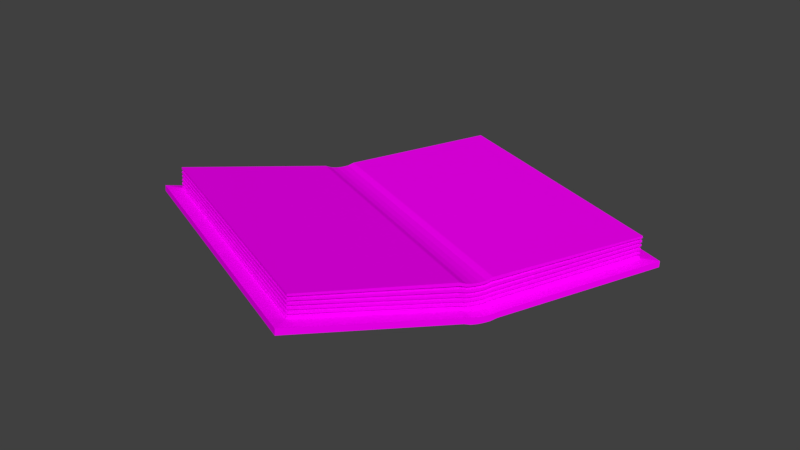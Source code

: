 # Source: openBook1.blend  (saved by Blender 2.77.0; exported with 4.5.12 LTS)
import bpy
from mathutils import Matrix  # noqa: F401  (used for matrix-valued properties, if any)

bpy.ops.wm.read_factory_settings(use_empty=True)
scene = bpy.context.scene
scene.name = 'Scene'

# ---- collections
col_collection_1 = bpy.data.collections.new('Collection 1'); scene.collection.children.link(col_collection_1)

# ---- images (referenced by path relative to the original .blend; pixels are not part of the script)
import os
ASSET_DIR = os.environ.get("B2B_ASSET_DIR", "")  # directory of the original .blend (textures are referenced by path, not embedded)
HERE = os.path.dirname(os.path.abspath(__file__))  # packed textures are extracted next to this script under _unpacked/

def load_image(name, relpath, width, height, colorspace="sRGB"):
    """Load a texture the original file referenced (path relative to the .blend, or extracted next to this script)."""
    p = next((c for c in (os.path.join(HERE, relpath), os.path.join(ASSET_DIR, relpath)) if relpath and os.path.exists(c)), "")
    if p:
        img = bpy.data.images.load(p, check_existing=True)
        img.name = name
    else:  # same state as the original file: an image datablock whose file is absent (Cycles renders it pink)
        img = bpy.data.images.new(name, width, height)
        img.source = "FILE"
        img.filepath = "//" + (relpath or name)
    img.colorspace_settings.name = colorspace
    return img
img_colorpalette_jpg_001 = load_image('colorPalette.jpg.001', 'colorPalette.jpg', 1024, 1024, 'sRGB')
img_handwriting_png = load_image('handWriting.png', 'handWriting.png', 1024, 1024, 'sRGB')

# ---- materials (node trees are filled in below, after node groups)
mat_material = bpy.data.materials.new('Material')
mat_material.alpha_threshold = 0.0
mat_material.roughness = 0.5
mat_material.line_color = (0.0, 0.0, 0.0, 1.0)
mat_material_002 = bpy.data.materials.new('Material.002')
mat_material_002.alpha_threshold = 0.0
mat_material_002.roughness = 0.5
mat_material_002.line_color = (0.0, 0.0, 0.0, 1.0)

# ---- material node trees
mat_material.use_nodes = True; mat_material.node_tree.nodes.clear()
_N = mat_material.node_tree.nodes; _L = mat_material.node_tree.links
n0 = _N.new('ShaderNodeOutputMaterial'); n0.name = 'Material Output'; n0.location = (300, 300)
n1 = _N.new('ShaderNodeBsdfDiffuse'); n1.name = 'Diffuse BSDF'; n1.location = (10, 300)
n2 = _N.new('ShaderNodeTexCoord'); n2.name = 'Texture Coordinate'; n2.location = (-183, 230)
n3 = _N.new('ShaderNodeTexImage'); n3.name = 'Image Texture'; n3.location = (228, 132)
n3.width = 140
n3.image = img_colorpalette_jpg_001
_L.new(n1.outputs[0], n0.inputs[0])
_L.new(n2.outputs[2], n3.inputs[0])
_L.new(n3.outputs[0], n1.inputs[0])
n0.is_active_output = True
mat_material_002.use_nodes = True; mat_material_002.node_tree.nodes.clear()
_N = mat_material_002.node_tree.nodes; _L = mat_material_002.node_tree.links
n0 = _N.new('ShaderNodeOutputMaterial'); n0.name = 'Material Output'; n0.location = (300, 300)
n1 = _N.new('ShaderNodeBsdfDiffuse'); n1.name = 'Diffuse BSDF'; n1.location = (10, 300)
n2 = _N.new('ShaderNodeTexCoord'); n2.name = 'Texture Coordinate'; n2.location = (-183, 230)
n3 = _N.new('ShaderNodeTexImage'); n3.name = 'Image Texture'; n3.location = (228, 132)
n3.width = 140
n3.image = img_handwriting_png
_L.new(n1.outputs[0], n0.inputs[0])
_L.new(n2.outputs[2], n3.inputs[0])
_L.new(n3.outputs[0], n1.inputs[0])
n0.is_active_output = True

# ---- world
world_world = bpy.data.worlds.new('World'); scene.world = world_world
world_world.color = (0.05088, 0.05088, 0.05088)
world_world.use_sun_shadow = False
world_world.sun_shadow_jitter_overblur = 0.0
world_world.cycles.sampling_method = 'MANUAL'

# ---- meshes
me_cube_007 = bpy.data.meshes.new('Cube.007')
me_cube_007.from_pydata([(-1.0, -1.0, -6.512), (-0.9249, -0.9249, -4.914), (-1.0, 1.0, -6.512), (-0.9249, 0.9249, -4.914), (1.0, -1.0, -6.512), (0.9249, -0.9249, -4.914), (1.0, 1.0, -6.512), (0.9249, 0.9249, -4.914), (-1.0, -1.0, -4.914), (-1.0, 1.0, -4.914), (1.0, 1.0, -4.914), (1.0, -1.0, -4.914), (-0.9249, -0.9249, 0.8326), (-0.9249, 0.9249, 0.8326), (0.9249, 0.9249, 0.8326), (0.9249, -0.9249, 0.8326), (-0.9249, -0.9249, -4.398), (-0.9249, -0.9249, -3.882), (-0.9249, -0.9249, -3.365), (-0.9249, -0.9249, -2.849), (-0.9249, -0.9249, -2.333), (-0.9249, -0.9249, -1.816), (-0.9249, -0.9249, -1.3), (-0.9249, -0.9249, -0.7838), (-0.9249, -0.9249, -0.2675), (-0.9249, -0.9249, 0.2489), (-0.9249, 0.9249, 0.2489), (-0.9249, 0.9249, -0.2675), (-0.9249, 0.9249, -0.7838), (-0.9249, 0.9249, -1.3), (-0.9249, 0.9249, -1.816), (-0.9249, 0.9249, -2.333), (-0.9249, 0.9249, -2.849), (-0.9249, 0.9249, -3.365), (-0.9249, 0.9249, -3.882), (-0.9249, 0.9249, -4.398), (0.9249, -0.9249, -4.398), (0.9249, -0.9249, -3.882), (0.9249, -0.9249, -3.365), (0.9249, -0.9249, -2.849), (0.9249, -0.9249, -2.333), (0.9249, -0.9249, -1.816), (0.9249, -0.9249, -1.3), (0.9249, -0.9249, -0.7838), (0.9249, -0.9249, -0.2675), (0.9249, -0.9249, 0.2489), (0.9249, 0.9249, 0.2489), (0.9249, 0.9249, -0.2675), (0.9249, 0.9249, -0.7838), (0.9249, 0.9249, -1.3), (0.9249, 0.9249, -1.816), (0.9249, 0.9249, -2.333), (0.9249, 0.9249, -2.849), (0.9249, 0.9249, -3.365), (0.9249, 0.9249, -3.882), (0.9249, 0.9249, -4.398), (-0.8924, -0.8924, -4.316), (-0.8924, -0.8924, -3.818), (-0.8924, -0.8924, -3.32), (-0.8924, -0.8924, -2.822), (-0.8924, -0.8924, -2.324), (-0.8924, -0.8924, -1.826), (-0.8924, -0.8924, -1.327), (-0.8924, -0.8924, -0.8291), (-0.8924, -0.8924, -0.331), (-0.8924, -0.8924, 0.1672), (-0.8924, 0.8924, 0.1672), (-0.8924, 0.8924, -0.331), (-0.8924, 0.8924, -0.8291), (-0.8924, 0.8924, -1.327), (-0.8924, 0.8924, -1.826), (-0.8924, 0.8924, -2.324), (-0.8924, 0.8924, -2.822), (-0.8924, 0.8924, -3.32), (-0.8924, 0.8924, -3.818), (-0.8924, 0.8924, -4.316), (0.8924, -0.8924, -4.316), (0.8924, -0.8924, -3.818), (0.8924, -0.8924, -3.32), (0.8924, -0.8924, -2.822), (0.8924, -0.8924, -2.324), (0.8924, -0.8924, -1.826), (0.8924, -0.8924, -1.327), (0.8924, -0.8924, -0.8291), (0.8924, -0.8924, -0.331), (0.8924, -0.8924, 0.1672), (0.8924, 0.8924, 0.1672), (0.8924, 0.8924, -0.331), (0.8924, 0.8924, -0.8291), (0.8924, 0.8924, -1.327), (0.8924, 0.8924, -1.826), (0.8924, 0.8924, -2.324), (0.8924, 0.8924, -2.822), (0.8924, 0.8924, -3.32), (0.8924, 0.8924, -3.818), (0.8924, 0.8924, -4.316), (-0.08645, 1.0, -10.62), (0.08645, 1.0, -10.62), (0.08645, 1.0, -12.11), (-0.08645, 1.0, -12.11), (0.08645, -1.0, -10.62), (-0.08645, -1.0, -10.62), (-0.08645, -1.0, -12.11), (0.08645, -1.0, -12.11), (-0.08645, 0.9249, -10.16), (0.08645, 0.9249, -10.16), (0.08645, -0.9249, -10.16), (-0.08645, -0.9249, -10.16), (-0.08645, 0.9249, -3.332), (0.08645, 0.9249, -3.332), (0.08645, -0.9249, -3.332), (-0.08645, -0.9249, -3.332), (-0.08645, 0.9249, -9.675), (0.08645, 0.9249, -9.675), (-0.08645, 0.9249, -9.173), (0.08645, 0.9249, -9.173), (-0.08645, 0.9249, -8.659), (0.08645, 0.9249, -8.659), (-0.08645, 0.9249, -8.131), (0.08645, 0.9249, -8.131), (-0.08645, 0.9249, -7.584), (0.08645, 0.9249, -7.584), (-0.08645, 0.9249, -7.011), (0.08645, 0.9249, -7.011), (-0.08645, 0.9249, -6.401), (0.08645, 0.9249, -6.401), (-0.08645, 0.9249, -5.745), (0.08645, 0.9249, -5.745), (-0.08645, 0.9249, -5.029), (0.08645, 0.9249, -5.029), (-0.08645, 0.9249, -4.244), (0.08645, 0.9249, -4.244), (0.08645, -0.9249, -9.675), (-0.08645, -0.9249, -9.675), (0.08645, -0.9249, -9.173), (-0.08645, -0.9249, -9.173), (0.08645, -0.9249, -8.659), (-0.08645, -0.9249, -8.659), (0.08645, -0.9249, -8.131), (-0.08645, -0.9249, -8.131), (0.08645, -0.9249, -7.584), (-0.08645, -0.9249, -7.584), (0.08645, -0.9249, -7.011), (-0.08645, -0.9249, -7.011), (0.08645, -0.9249, -6.401), (-0.08645, -0.9249, -6.401), (0.08645, -0.9249, -5.745), (-0.08645, -0.9249, -5.745), (0.08645, -0.9249, -5.029), (-0.08645, -0.9249, -5.029), (0.08645, -0.9249, -4.244), (-0.08645, -0.9249, -4.244), (-0.08645, 0.8924, -9.114), (0.08645, 0.8924, -9.114), (-0.08645, 0.8924, -8.637), (0.08645, 0.8924, -8.637), (-0.08645, 0.8924, -8.143), (0.08645, 0.8924, -8.143), (-0.08645, 0.8924, -7.629), (0.08645, 0.8924, -7.629), (-0.08645, 0.8924, -7.091), (0.08645, 0.8924, -7.091), (-0.08645, 0.8924, -6.523), (0.08645, 0.8924, -6.523), (-0.08645, 0.8924, -5.918), (0.08645, 0.8924, -5.918), (-0.08645, 0.8924, -5.267), (0.08645, 0.8924, -5.267), (-0.08645, 0.8924, -4.561), (0.08645, 0.8924, -4.561), (-0.08645, 0.8924, -3.793), (0.08645, 0.8924, -3.793), (0.08645, -0.8924, -9.114), (-0.08645, -0.8924, -9.114), (0.08645, -0.8924, -8.637), (-0.08645, -0.8924, -8.637), (0.08645, -0.8924, -8.143), (-0.08645, -0.8924, -8.143), (0.08645, -0.8924, -7.629), (-0.08645, -0.8924, -7.629), (0.08645, -0.8924, -7.091), (-0.08645, -0.8924, -7.091), (0.08645, -0.8924, -6.523), (-0.08645, -0.8924, -6.523), (0.08645, -0.8924, -5.918), (-0.08645, -0.8924, -5.918), (0.08645, -0.8924, -5.267), (-0.08645, -0.8924, -5.267), (0.08645, -0.8924, -4.561), (-0.08645, -0.8924, -4.561), (0.08645, -0.8924, -3.793), (-0.08645, -0.8924, -3.793), (-0.05187, 1.0, -10.95), (-0.01729, 1.0, -11.04), (0.01729, 1.0, -11.04), (0.05187, 1.0, -10.95), (0.05187, 1.0, -12.59), (0.01729, 1.0, -12.74), (-0.01729, 1.0, -12.74), (-0.05187, 1.0, -12.59), (0.05187, -1.0, -10.95), (0.01729, -1.0, -11.04), (-0.01729, -1.0, -11.04), (-0.05187, -1.0, -10.95), (-0.05187, -1.0, -12.59), (-0.01729, -1.0, -12.74), (0.01729, -1.0, -12.74), (0.05187, -1.0, -12.59), (-0.05187, 0.9249, -10.55), (-0.01729, 0.9249, -10.67), (0.01729, 0.9249, -10.67), (0.05187, 0.9249, -10.55), (0.05187, -0.9249, -10.55), (0.01729, -0.9249, -10.67), (-0.01729, -0.9249, -10.67), (-0.05187, -0.9249, -10.55), (-0.05187, 0.9249, -3.942), (-0.01729, 0.9249, -4.162), (0.01729, 0.9249, -4.162), (0.05187, 0.9249, -3.942), (0.05187, -0.9249, -3.942), (0.01729, -0.9249, -4.162), (-0.01729, -0.9249, -4.162), (-0.05187, -0.9249, -3.942), (-0.05187, 0.9249, -10.04), (-0.01729, 0.9249, -10.16), (0.01729, 0.9249, -10.16), (0.05187, 0.9249, -10.04), (-0.05187, 0.9249, -9.53), (-0.01729, 0.9249, -9.64), (0.01729, 0.9249, -9.64), (0.05187, 0.9249, -9.53), (-0.05187, 0.9249, -9.012), (-0.01729, 0.9249, -9.122), (0.01729, 0.9249, -9.122), (0.05187, 0.9249, -9.012), (-0.05187, 0.9249, -8.489), (-0.01729, 0.9249, -8.6), (0.01729, 0.9249, -8.6), (0.05187, 0.9249, -8.489), (-0.05187, 0.9249, -7.952), (-0.01729, 0.9249, -8.068), (0.01729, 0.9249, -8.068), (0.05187, 0.9249, -7.952), (-0.05187, 0.9249, -7.395), (-0.01729, 0.9249, -7.517), (0.01729, 0.9249, -7.517), (0.05187, 0.9249, -7.395), (-0.05187, 0.9249, -6.805), (-0.01729, 0.9249, -6.936), (0.01729, 0.9249, -6.936), (0.05187, 0.9249, -6.805), (-0.05187, 0.9249, -6.171), (-0.01729, 0.9249, -6.31), (0.01729, 0.9249, -6.31), (0.05187, 0.9249, -6.171), (-0.05187, 0.9249, -5.48), (-0.01729, 0.9249, -5.628), (0.01729, 0.9249, -5.628), (0.05187, 0.9249, -5.48), (-0.05187, 0.9249, -4.717), (-0.01729, 0.9249, -4.874), (0.01729, 0.9249, -4.874), (0.05187, 0.9249, -4.717), (0.05187, -0.9249, -10.04), (0.01729, -0.9249, -10.16), (-0.01729, -0.9249, -10.16), (-0.05187, -0.9249, -10.04), (0.05187, -0.9249, -9.53), (0.01729, -0.9249, -9.64), (-0.01729, -0.9249, -9.64), (-0.05187, -0.9249, -9.53), (0.05187, -0.9249, -9.012), (0.01729, -0.9249, -9.122), (-0.01729, -0.9249, -9.122), (-0.05187, -0.9249, -9.012), (0.05187, -0.9249, -8.489), (0.01729, -0.9249, -8.6), (-0.01729, -0.9249, -8.6), (-0.05187, -0.9249, -8.489), (0.05187, -0.9249, -7.952), (0.01729, -0.9249, -8.068), (-0.01729, -0.9249, -8.068), (-0.05187, -0.9249, -7.952), (0.05187, -0.9249, -7.395), (0.01729, -0.9249, -7.517), (-0.01729, -0.9249, -7.517), (-0.05187, -0.9249, -7.395), (0.05187, -0.9249, -6.805), (0.01729, -0.9249, -6.936), (-0.01729, -0.9249, -6.936), (-0.05187, -0.9249, -6.805), (0.05187, -0.9249, -6.171), (0.01729, -0.9249, -6.31), (-0.01729, -0.9249, -6.31), (-0.05187, -0.9249, -6.171), (0.05187, -0.9249, -5.48), (0.01729, -0.9249, -5.628), (-0.01729, -0.9249, -5.628), (-0.05187, -0.9249, -5.48), (0.05187, -0.9249, -4.717), (0.01729, -0.9249, -4.874), (-0.01729, -0.9249, -4.874), (-0.05187, -0.9249, -4.717), (-0.05187, 0.8924, -9.504), (-0.01729, 0.8924, -9.631), (0.01729, 0.8924, -9.631), (0.05187, 0.8924, -9.504), (-0.05187, 0.8924, -9.02), (-0.01729, 0.8924, -9.144), (0.01729, 0.8924, -9.144), (0.05187, 0.8924, -9.02), (-0.05187, 0.8924, -8.524), (-0.01729, 0.8924, -8.647), (0.01729, 0.8924, -8.647), (0.05187, 0.8924, -8.524), (-0.05187, 0.8924, -8.013), (-0.01729, 0.8924, -8.137), (0.01729, 0.8924, -8.137), (0.05187, 0.8924, -8.013), (-0.05187, 0.8924, -7.482), (-0.01729, 0.8924, -7.609), (0.01729, 0.8924, -7.609), (0.05187, 0.8924, -7.482), (-0.05187, 0.8924, -6.926), (-0.01729, 0.8924, -7.057), (0.01729, 0.8924, -7.057), (0.05187, 0.8924, -6.926), (-0.05187, 0.8924, -6.335), (-0.01729, 0.8924, -6.472), (0.01729, 0.8924, -6.472), (0.05187, 0.8924, -6.335), (-0.05187, 0.8924, -5.7), (-0.01729, 0.8924, -5.844), (0.01729, 0.8924, -5.844), (0.05187, 0.8924, -5.7), (-0.05187, 0.8924, -5.012), (-0.01729, 0.8924, -5.162), (0.01729, 0.8924, -5.162), (0.05187, 0.8924, -5.012), (-0.05187, 0.8924, -4.259), (-0.01729, 0.8924, -4.416), (0.01729, 0.8924, -4.416), (0.05187, 0.8924, -4.259), (0.05187, -0.8924, -9.504), (0.01729, -0.8924, -9.631), (-0.01729, -0.8924, -9.631), (-0.05187, -0.8924, -9.504), (0.05187, -0.8924, -9.02), (0.01729, -0.8924, -9.144), (-0.01729, -0.8924, -9.144), (-0.05187, -0.8924, -9.02), (0.05187, -0.8924, -8.524), (0.01729, -0.8924, -8.647), (-0.01729, -0.8924, -8.647), (-0.05187, -0.8924, -8.524), (0.05187, -0.8924, -8.013), (0.01729, -0.8924, -8.137), (-0.01729, -0.8924, -8.137), (-0.05187, -0.8924, -8.013), (0.05187, -0.8924, -7.482), (0.01729, -0.8924, -7.609), (-0.01729, -0.8924, -7.609), (-0.05187, -0.8924, -7.482), (0.05187, -0.8924, -6.926), (0.01729, -0.8924, -7.057), (-0.01729, -0.8924, -7.057), (-0.05187, -0.8924, -6.926), (0.05187, -0.8924, -6.335), (0.01729, -0.8924, -6.472), (-0.01729, -0.8924, -6.472), (-0.05187, -0.8924, -6.335), (0.05187, -0.8924, -5.7), (0.01729, -0.8924, -5.844), (-0.01729, -0.8924, -5.844), (-0.05187, -0.8924, -5.7), (0.05187, -0.8924, -5.012), (0.01729, -0.8924, -5.162), (-0.01729, -0.8924, -5.162), (-0.05187, -0.8924, -5.012), (0.05187, -0.8924, -4.259), (0.01729, -0.8924, -4.416), (-0.01729, -0.8924, -4.416), (-0.05187, -0.8924, -4.259)], [], [(8, 9, 2, 0), (97, 10, 6, 98), (10, 11, 4, 6), (101, 8, 0, 102), (103, 98, 6, 4), (26, 25, 12, 13), (1, 3, 9, 8), (105, 7, 10, 97), (7, 5, 11, 10), (107, 1, 8, 101), (111, 108, 13, 12), (150, 45, 15, 110), (130, 26, 13, 108), (45, 46, 14, 15), (5, 7, 55, 36), (124, 29, 69, 164), (37, 54, 53, 38), (151, 25, 65, 191), (39, 52, 51, 40), (38, 53, 93, 78), (41, 50, 49, 42), (123, 50, 90, 163), (43, 48, 47, 44), (148, 44, 84, 188), (104, 3, 35, 112), (54, 37, 77, 94), (114, 34, 33, 116), (120, 31, 71, 160), (118, 32, 31, 120), (147, 23, 63, 187), (122, 30, 29, 124), (36, 55, 95, 76), (126, 28, 27, 128), (119, 52, 92, 159), (106, 5, 36, 132), (144, 42, 82, 184), (134, 37, 38, 136), (25, 26, 66, 65), (138, 39, 40, 140), (116, 33, 73, 156), (142, 41, 42, 144), (143, 21, 61, 183), (146, 43, 44, 148), (27, 24, 64, 67), (3, 1, 16, 35), (115, 54, 94, 155), (34, 17, 18, 33), (140, 40, 80, 180), (32, 19, 20, 31), (23, 28, 68, 63), (30, 21, 22, 29), (112, 35, 75, 152), (28, 23, 24, 27), (139, 19, 59, 179), (76, 95, 94, 77), (78, 93, 92, 79), (80, 91, 90, 81), (82, 89, 88, 83), (84, 87, 86, 85), (152, 75, 74, 154), (156, 73, 72, 158), (160, 71, 70, 162), (164, 69, 68, 166), (168, 67, 66, 170), (172, 76, 77, 174), (176, 78, 79, 178), (180, 80, 81, 182), (184, 82, 83, 186), (188, 84, 85, 190), (75, 56, 57, 74), (73, 58, 59, 72), (71, 60, 61, 70), (69, 62, 63, 68), (67, 64, 65, 66), (52, 39, 79, 92), (35, 16, 56, 75), (127, 48, 88, 167), (40, 51, 91, 80), (17, 34, 74, 57), (128, 27, 67, 168), (50, 41, 81, 90), (33, 18, 58, 73), (131, 46, 86, 171), (42, 49, 89, 82), (19, 32, 72, 59), (132, 36, 76, 172), (48, 43, 83, 88), (31, 20, 60, 71), (135, 17, 57, 175), (44, 47, 87, 84), (21, 30, 70, 61), (136, 38, 78, 176), (46, 45, 85, 86), (29, 22, 62, 69), (18, 137, 177, 58), (272, 136, 176, 352), (37, 134, 174, 77), (271, 135, 175, 351), (16, 133, 173, 56), (264, 132, 172, 344), (26, 130, 170, 66), (263, 131, 171, 343), (47, 129, 169, 87), (256, 128, 168, 336), (28, 126, 166, 68), (255, 127, 167, 335), (64, 189, 191, 65), (376, 188, 190, 380), (62, 185, 187, 63), (368, 184, 186, 372), (60, 181, 183, 61), (360, 180, 182, 364), (58, 177, 179, 59), (352, 176, 178, 356), (56, 173, 175, 57), (344, 172, 174, 348), (87, 169, 171, 86), (336, 168, 170, 340), (89, 165, 167, 88), (328, 164, 166, 332), (91, 161, 163, 90), (320, 160, 162, 324), (93, 157, 159, 92), (312, 156, 158, 316), (95, 153, 155, 94), (304, 152, 154, 308), (39, 138, 178, 79), (279, 139, 179, 359), (55, 113, 153, 95), (224, 112, 152, 304), (20, 141, 181, 60), (280, 140, 180, 360), (34, 114, 154, 74), (231, 115, 155, 311), (23, 147, 149, 24), (292, 146, 148, 296), (41, 142, 182, 81), (287, 143, 183, 367), (21, 143, 145, 22), (284, 142, 144, 288), (53, 117, 157, 93), (232, 116, 156, 312), (19, 139, 141, 20), (276, 138, 140, 280), (17, 135, 137, 18), (268, 134, 136, 272), (22, 145, 185, 62), (288, 144, 184, 368), (1, 107, 133, 16), (212, 106, 132, 264), (32, 118, 158, 72), (239, 119, 159, 319), (48, 127, 129, 47), (252, 126, 128, 256), (50, 123, 125, 49), (244, 122, 124, 248), (43, 146, 186, 83), (295, 147, 187, 375), (52, 119, 121, 51), (236, 118, 120, 240), (51, 121, 161, 91), (240, 120, 160, 320), (54, 115, 117, 53), (228, 114, 116, 232), (7, 105, 113, 55), (208, 104, 112, 224), (24, 149, 189, 64), (296, 148, 188, 376), (30, 122, 162, 70), (247, 123, 163, 327), (45, 150, 190, 85), (303, 151, 191, 383), (49, 125, 165, 89), (248, 124, 164, 328), (46, 131, 109, 14), (260, 130, 108, 216), (25, 151, 111, 12), (300, 150, 110, 220), (15, 14, 109, 110), (223, 216, 108, 111), (5, 106, 100, 11), (215, 107, 101, 203), (3, 104, 96, 9), (211, 105, 97, 195), (0, 2, 99, 102), (207, 196, 98, 103), (11, 100, 103, 4), (203, 101, 102, 204), (9, 96, 99, 2), (195, 97, 98, 196), (96, 192, 199, 99), (192, 193, 198, 199), (193, 194, 197, 198), (194, 195, 196, 197), (100, 200, 207, 103), (200, 201, 206, 207), (201, 202, 205, 206), (202, 203, 204, 205), (102, 99, 199, 204), (204, 199, 198, 205), (205, 198, 197, 206), (206, 197, 196, 207), (104, 208, 192, 96), (208, 209, 193, 192), (209, 210, 194, 193), (210, 211, 195, 194), (106, 212, 200, 100), (212, 213, 201, 200), (213, 214, 202, 201), (214, 215, 203, 202), (110, 109, 219, 220), (220, 219, 218, 221), (221, 218, 217, 222), (222, 217, 216, 223), (151, 303, 223, 111), (303, 302, 222, 223), (302, 301, 221, 222), (301, 300, 220, 221), (131, 263, 219, 109), (263, 262, 218, 219), (262, 261, 217, 218), (261, 260, 216, 217), (125, 251, 331, 165), (251, 250, 330, 331), (250, 249, 329, 330), (249, 248, 328, 329), (150, 300, 380, 190), (300, 301, 381, 380), (301, 302, 382, 381), (302, 303, 383, 382), (122, 244, 324, 162), (244, 245, 325, 324), (245, 246, 326, 325), (246, 247, 327, 326), (149, 299, 379, 189), (299, 298, 378, 379), (298, 297, 377, 378), (297, 296, 376, 377), (105, 211, 227, 113), (211, 210, 226, 227), (210, 209, 225, 226), (209, 208, 224, 225), (115, 231, 235, 117), (231, 230, 234, 235), (230, 229, 233, 234), (229, 228, 232, 233), (121, 243, 323, 161), (243, 242, 322, 323), (242, 241, 321, 322), (241, 240, 320, 321), (119, 239, 243, 121), (239, 238, 242, 243), (238, 237, 241, 242), (237, 236, 240, 241), (146, 292, 372, 186), (292, 293, 373, 372), (293, 294, 374, 373), (294, 295, 375, 374), (123, 247, 251, 125), (247, 246, 250, 251), (246, 245, 249, 250), (245, 244, 248, 249), (127, 255, 259, 129), (255, 254, 258, 259), (254, 253, 257, 258), (253, 252, 256, 257), (118, 236, 316, 158), (236, 237, 317, 316), (237, 238, 318, 317), (238, 239, 319, 318), (107, 215, 267, 133), (215, 214, 266, 267), (214, 213, 265, 266), (213, 212, 264, 265), (145, 291, 371, 185), (291, 290, 370, 371), (290, 289, 369, 370), (289, 288, 368, 369), (135, 271, 275, 137), (271, 270, 274, 275), (270, 269, 273, 274), (269, 268, 272, 273), (139, 279, 283, 141), (279, 278, 282, 283), (278, 277, 281, 282), (277, 276, 280, 281), (117, 235, 315, 157), (235, 234, 314, 315), (234, 233, 313, 314), (233, 232, 312, 313), (143, 287, 291, 145), (287, 286, 290, 291), (286, 285, 289, 290), (285, 284, 288, 289), (142, 284, 364, 182), (284, 285, 365, 364), (285, 286, 366, 365), (286, 287, 367, 366), (147, 295, 299, 149), (295, 294, 298, 299), (294, 293, 297, 298), (293, 292, 296, 297), (114, 228, 308, 154), (228, 229, 309, 308), (229, 230, 310, 309), (230, 231, 311, 310), (141, 283, 363, 181), (283, 282, 362, 363), (282, 281, 361, 362), (281, 280, 360, 361), (113, 227, 307, 153), (227, 226, 306, 307), (226, 225, 305, 306), (225, 224, 304, 305), (138, 276, 356, 178), (276, 277, 357, 356), (277, 278, 358, 357), (278, 279, 359, 358), (153, 307, 311, 155), (307, 306, 310, 311), (306, 305, 309, 310), (305, 304, 308, 309), (157, 315, 319, 159), (315, 314, 318, 319), (314, 313, 317, 318), (313, 312, 316, 317), (161, 323, 327, 163), (323, 322, 326, 327), (322, 321, 325, 326), (321, 320, 324, 325), (165, 331, 335, 167), (331, 330, 334, 335), (330, 329, 333, 334), (329, 328, 332, 333), (169, 339, 343, 171), (339, 338, 342, 343), (338, 337, 341, 342), (337, 336, 340, 341), (173, 347, 351, 175), (347, 346, 350, 351), (346, 345, 349, 350), (345, 344, 348, 349), (177, 355, 359, 179), (355, 354, 358, 359), (354, 353, 357, 358), (353, 352, 356, 357), (181, 363, 367, 183), (363, 362, 366, 367), (362, 361, 365, 366), (361, 360, 364, 365), (185, 371, 375, 187), (371, 370, 374, 375), (370, 369, 373, 374), (369, 368, 372, 373), (189, 379, 383, 191), (379, 378, 382, 383), (378, 377, 381, 382), (377, 376, 380, 381), (126, 252, 332, 166), (252, 253, 333, 332), (253, 254, 334, 333), (254, 255, 335, 334), (129, 259, 339, 169), (259, 258, 338, 339), (258, 257, 337, 338), (257, 256, 336, 337), (130, 260, 340, 170), (260, 261, 341, 340), (261, 262, 342, 341), (262, 263, 343, 342), (133, 267, 347, 173), (267, 266, 346, 347), (266, 265, 345, 346), (265, 264, 344, 345), (134, 268, 348, 174), (268, 269, 349, 348), (269, 270, 350, 349), (270, 271, 351, 350), (137, 275, 355, 177), (275, 274, 354, 355), (274, 273, 353, 354), (273, 272, 352, 353)])
_uv = me_cube_007.uv_layers.new(name='UVMap')
_uv.uv.foreach_set('vector', [0.853, 0.0205, 0.853, 0.01901, 0.8545, 0.01901, 0.8545, 0.0205, 0.8515, 0.01969, 0.8515, 0.01901, 0.853, 0.01901, 0.853, 0.01969, 0.8515, 0.02199, 0.8515, 0.0205, 0.853, 0.0205, 0.853, 0.02199, 0.8559, 0.01982, 0.8559, 0.0205, 0.8545, 0.0205, 0.8545, 0.01982, 0.8537, 0.0205, 0.8537, 0.02199, 0.853, 0.02199, 0.853, 0.0205, 0.0377, 0.02133, 0.0377, 0.02271, 0.03722, 0.02271, 0.03722, 0.02133, 0.8529, 0.02343, 0.8529, 0.02205, 0.853, 0.02199, 0.853, 0.02348, 0.8522, 0.02205, 0.8516, 0.02205, 0.8515, 0.02199, 0.8522, 0.02199, 0.8516, 0.02205, 0.8516, 0.02343, 0.8515, 0.02348, 0.8515, 0.02199, 0.8523, 0.02343, 0.8529, 0.02343, 0.853, 0.02348, 0.8523, 0.02348, 0.04722, 0.01307, 0.04027, 0.01307, 0.04027, 0.007999, 0.04722, 0.007999, 0.03418, 0.02219, 0.03418, 0.02282, 0.0337, 0.02282, 0.0337, 0.02219, 0.03567, 0.02208, 0.03567, 0.02271, 0.03519, 0.02271, 0.03519, 0.02208, 0.03669, 0.02133, 0.03669, 0.02271, 0.03621, 0.02271, 0.03621, 0.02133, 0.03906, 0.01857, 0.03906, 0.01995, 0.03858, 0.01995, 0.03858, 0.01857, 0.04074, 0.01759, 0.04074, 0.01696, 0.04077, 0.01699, 0.04077, 0.01759, 0.04005, 0.01857, 0.04005, 0.01995, 0.03957, 0.01995, 0.03957, 0.01857, 0.03418, 0.02206, 0.03418, 0.02144, 0.03425, 0.02146, 0.03425, 0.02206, 0.04041, 0.01995, 0.04041, 0.02133, 0.03993, 0.02133, 0.03993, 0.01995, 0.03957, 0.01857, 0.03957, 0.01995, 0.03952, 0.01992, 0.03952, 0.01859, 0.04063, 0.01696, 0.04063, 0.01834, 0.04015, 0.01834, 0.04015, 0.01696, 0.03519, 0.02057, 0.03519, 0.01995, 0.03521, 0.01997, 0.03521, 0.02057, 0.03974, 0.02133, 0.03974, 0.02271, 0.03926, 0.02271, 0.03926, 0.02133, 0.04068, 0.01759, 0.04068, 0.01696, 0.04074, 0.01699, 0.04074, 0.01759, 0.03793, 0.02057, 0.03793, 0.01995, 0.03841, 0.01995, 0.03841, 0.02057, 0.0407, 0.01857, 0.0407, 0.01995, 0.04065, 0.01992, 0.04065, 0.01859, 0.04015, 0.01772, 0.04015, 0.01834, 0.03967, 0.01834, 0.03967, 0.01772, 0.03804, 0.01932, 0.03804, 0.01995, 0.03802, 0.01992, 0.03802, 0.01932, 0.04072, 0.02208, 0.04072, 0.02271, 0.04024, 0.02271, 0.04024, 0.02208, 0.03872, 0.02333, 0.03872, 0.02271, 0.03876, 0.02273, 0.03876, 0.02333, 0.03922, 0.02333, 0.03922, 0.02271, 0.0397, 0.02271, 0.0397, 0.02333, 0.03858, 0.01857, 0.03858, 0.01995, 0.03851, 0.01992, 0.03851, 0.01859, 0.03669, 0.02346, 0.03669, 0.02409, 0.03621, 0.02409, 0.03621, 0.02346, 0.04079, 0.02346, 0.04079, 0.02409, 0.04077, 0.02406, 0.04077, 0.02346, 0.03824, 0.02195, 0.03824, 0.02133, 0.03872, 0.02133, 0.03872, 0.02195, 0.03618, 0.02333, 0.03618, 0.02271, 0.03621, 0.02273, 0.03621, 0.02333, 0.03722, 0.02333, 0.03722, 0.02271, 0.0377, 0.02271, 0.0377, 0.02333, 0.0377, 0.02271, 0.0377, 0.02133, 0.03778, 0.02135, 0.03778, 0.02268, 0.04018, 0.02333, 0.04018, 0.02271, 0.04065, 0.02271, 0.04065, 0.02333, 0.03967, 0.01772, 0.03967, 0.01834, 0.03962, 0.01832, 0.03962, 0.01772, 0.04041, 0.02057, 0.04041, 0.01995, 0.04089, 0.01995, 0.04089, 0.02057, 0.03656, 0.0207, 0.03656, 0.02133, 0.03654, 0.0213, 0.03654, 0.0207, 0.03872, 0.02346, 0.03872, 0.02409, 0.03824, 0.02409, 0.03824, 0.02346, 0.04078, 0.02133, 0.04078, 0.02271, 0.04072, 0.02268, 0.04072, 0.02135, 0.03916, 0.01696, 0.03916, 0.01834, 0.03868, 0.01834, 0.03868, 0.01696, 0.04071, 0.02346, 0.04071, 0.02409, 0.04065, 0.02406, 0.04065, 0.02346, 0.03993, 0.01995, 0.03993, 0.02133, 0.03945, 0.02133, 0.03945, 0.01995, 0.03667, 0.01919, 0.03667, 0.01857, 0.0367, 0.01859, 0.0367, 0.01919, 0.04053, 0.01857, 0.04053, 0.01995, 0.04005, 0.01995, 0.04005, 0.01857, 0.03567, 0.02409, 0.03567, 0.02271, 0.03571, 0.02273, 0.03571, 0.02406, 0.04018, 0.02271, 0.04018, 0.02409, 0.0397, 0.02409, 0.0397, 0.02271, 0.03841, 0.02057, 0.03841, 0.01995, 0.03849, 0.01997, 0.03849, 0.02057, 0.03567, 0.02271, 0.03567, 0.02409, 0.03519, 0.02409, 0.03519, 0.02271, 0.04079, 0.01932, 0.04079, 0.01995, 0.04076, 0.01992, 0.04076, 0.01932, 0.03851, 0.01859, 0.03851, 0.01992, 0.03804, 0.01992, 0.03804, 0.01859, 0.03952, 0.01859, 0.03952, 0.01992, 0.03906, 0.01992, 0.03906, 0.01859, 0.03518, 0.02277, 0.03518, 0.0241, 0.03471, 0.0241, 0.03471, 0.02277, 0.04024, 0.02135, 0.04024, 0.02268, 0.03978, 0.02268, 0.03978, 0.02135, 0.03722, 0.02135, 0.03722, 0.02268, 0.03676, 0.02268, 0.03676, 0.02135, 0.03849, 0.02057, 0.03849, 0.01997, 0.03895, 0.01997, 0.03895, 0.02057, 0.03962, 0.01772, 0.03962, 0.01832, 0.03916, 0.01832, 0.03916, 0.01772, 0.03471, 0.02204, 0.03471, 0.02144, 0.03518, 0.02144, 0.03518, 0.02204, 0.03719, 0.02346, 0.03719, 0.02406, 0.03673, 0.02406, 0.03673, 0.02346, 0.03621, 0.02208, 0.03621, 0.02268, 0.03574, 0.02268, 0.03574, 0.02208, 0.0388, 0.02195, 0.0388, 0.02135, 0.03926, 0.02135, 0.03926, 0.02195, 0.03774, 0.02333, 0.03774, 0.02273, 0.0382, 0.02273, 0.0382, 0.02333, 0.03463, 0.02355, 0.03463, 0.02415, 0.03417, 0.02415, 0.03417, 0.02355, 0.03922, 0.02346, 0.03922, 0.02406, 0.03876, 0.02406, 0.03876, 0.02346, 0.03471, 0.02219, 0.03471, 0.02279, 0.03425, 0.02279, 0.03425, 0.02219, 0.03861, 0.01699, 0.03861, 0.01832, 0.03814, 0.01832, 0.03814, 0.01699, 0.03941, 0.01997, 0.03941, 0.0213, 0.03895, 0.0213, 0.03895, 0.01997, 0.03417, 0.02282, 0.03417, 0.02415, 0.0337, 0.02415, 0.0337, 0.02282, 0.03617, 0.02273, 0.03617, 0.02406, 0.03571, 0.02406, 0.03571, 0.02273, 0.03824, 0.02135, 0.03824, 0.02268, 0.03778, 0.02268, 0.03778, 0.02135, 0.04074, 0.02271, 0.04074, 0.02409, 0.04072, 0.02406, 0.04072, 0.02273, 0.03868, 0.01696, 0.03868, 0.01834, 0.03861, 0.01832, 0.03861, 0.01699, 0.03669, 0.02333, 0.03669, 0.02271, 0.03673, 0.02273, 0.03673, 0.02333, 0.03667, 0.01857, 0.03804, 0.01857, 0.03802, 0.01859, 0.0367, 0.01859, 0.04068, 0.01696, 0.04068, 0.01834, 0.04063, 0.01832, 0.04063, 0.01699, 0.04053, 0.01919, 0.04053, 0.01857, 0.04059, 0.01859, 0.04059, 0.01919, 0.03519, 0.01995, 0.03656, 0.01995, 0.03654, 0.01997, 0.03521, 0.01997, 0.03945, 0.01995, 0.03945, 0.02133, 0.03941, 0.0213, 0.03941, 0.01997, 0.03567, 0.02195, 0.03567, 0.02133, 0.03574, 0.02135, 0.03574, 0.02195, 0.04077, 0.02271, 0.04077, 0.02409, 0.04074, 0.02406, 0.04074, 0.02273, 0.03722, 0.02271, 0.03722, 0.02409, 0.03719, 0.02406, 0.03719, 0.02273, 0.03872, 0.02195, 0.03872, 0.02133, 0.0388, 0.02135, 0.0388, 0.02195, 0.03974, 0.02271, 0.03974, 0.02133, 0.03978, 0.02135, 0.03978, 0.02268, 0.03804, 0.01995, 0.03667, 0.01995, 0.0367, 0.01992, 0.03802, 0.01992, 0.04065, 0.01932, 0.04065, 0.01995, 0.04059, 0.01992, 0.04059, 0.01932, 0.04076, 0.01857, 0.04076, 0.01995, 0.0407, 0.01992, 0.0407, 0.01859, 0.03656, 0.02133, 0.03519, 0.02133, 0.03521, 0.0213, 0.03654, 0.0213, 0.0377, 0.02333, 0.0377, 0.02271, 0.03774, 0.02273, 0.03774, 0.02333, 0.03669, 0.02271, 0.03669, 0.02133, 0.03676, 0.02135, 0.03676, 0.02268, 0.03823, 0.02271, 0.03823, 0.02409, 0.0382, 0.02406, 0.0382, 0.02273, 0.0377, 0.02409, 0.0377, 0.02346, 0.03774, 0.02346, 0.03774, 0.02406, 0.0377, 0.02336, 0.0377, 0.02333, 0.03774, 0.02333, 0.03774, 0.02336, 0.04065, 0.01857, 0.04065, 0.01919, 0.04059, 0.01919, 0.04059, 0.01859, 0.04065, 0.0193, 0.04065, 0.01932, 0.04059, 0.01932, 0.04059, 0.0193, 0.03872, 0.02271, 0.03872, 0.02208, 0.0388, 0.02208, 0.0388, 0.02268, 0.03872, 0.02198, 0.03872, 0.02195, 0.0388, 0.02195, 0.0388, 0.02198, 0.03567, 0.02271, 0.03567, 0.02208, 0.03574, 0.02208, 0.03574, 0.02268, 0.03567, 0.02198, 0.03567, 0.02195, 0.03574, 0.02195, 0.03574, 0.02198, 0.04053, 0.01995, 0.04053, 0.01932, 0.04059, 0.01932, 0.04059, 0.01992, 0.04053, 0.01922, 0.04053, 0.01919, 0.04059, 0.01919, 0.04059, 0.01922, 0.03669, 0.02409, 0.03669, 0.02346, 0.03673, 0.02346, 0.03673, 0.02406, 0.03669, 0.02336, 0.03669, 0.02333, 0.03673, 0.02333, 0.03673, 0.02336, 0.03471, 0.02146, 0.03471, 0.02206, 0.03425, 0.02206, 0.03425, 0.02146, 0.03471, 0.02217, 0.03471, 0.02219, 0.03425, 0.02219, 0.03425, 0.02217, 0.03922, 0.02273, 0.03922, 0.02333, 0.03876, 0.02333, 0.03876, 0.02273, 0.03922, 0.02344, 0.03922, 0.02346, 0.03876, 0.02346, 0.03876, 0.02344, 0.03463, 0.02282, 0.03463, 0.02342, 0.03417, 0.02342, 0.03417, 0.02282, 0.03463, 0.02352, 0.03463, 0.02355, 0.03417, 0.02355, 0.03417, 0.02352, 0.03774, 0.02406, 0.03774, 0.02346, 0.0382, 0.02346, 0.0382, 0.02406, 0.03774, 0.02336, 0.03774, 0.02333, 0.0382, 0.02333, 0.0382, 0.02336, 0.0388, 0.02268, 0.0388, 0.02208, 0.03926, 0.02208, 0.03926, 0.02268, 0.0388, 0.02198, 0.0388, 0.02195, 0.03926, 0.02195, 0.03926, 0.02198, 0.03621, 0.02135, 0.03621, 0.02195, 0.03574, 0.02195, 0.03574, 0.02135, 0.03621, 0.02206, 0.03621, 0.02208, 0.03574, 0.02208, 0.03574, 0.02206, 0.03719, 0.02273, 0.03719, 0.02333, 0.03673, 0.02333, 0.03673, 0.02273, 0.03719, 0.02344, 0.03719, 0.02346, 0.03673, 0.02346, 0.03673, 0.02344, 0.03471, 0.02277, 0.03471, 0.02217, 0.03518, 0.02217, 0.03518, 0.02277, 0.03471, 0.02207, 0.03471, 0.02204, 0.03518, 0.02204, 0.03518, 0.02207, 0.03962, 0.01699, 0.03962, 0.01759, 0.03916, 0.01759, 0.03916, 0.01699, 0.03962, 0.01769, 0.03962, 0.01772, 0.03916, 0.01772, 0.03916, 0.01769, 0.03849, 0.0213, 0.03849, 0.0207, 0.03895, 0.0207, 0.03895, 0.0213, 0.03849, 0.0206, 0.03849, 0.02057, 0.03895, 0.02057, 0.03895, 0.0206, 0.04079, 0.01857, 0.04079, 0.01919, 0.04076, 0.01919, 0.04076, 0.01859, 0.04079, 0.0193, 0.04079, 0.01932, 0.04076, 0.01932, 0.04076, 0.0193, 0.03841, 0.02133, 0.03841, 0.0207, 0.03849, 0.0207, 0.03849, 0.0213, 0.03841, 0.0206, 0.03841, 0.02057, 0.03849, 0.02057, 0.03849, 0.0206, 0.03667, 0.01995, 0.03667, 0.01932, 0.0367, 0.01932, 0.0367, 0.01992, 0.03667, 0.01922, 0.03667, 0.01919, 0.0367, 0.01919, 0.0367, 0.01922, 0.04071, 0.02271, 0.04071, 0.02333, 0.04065, 0.02333, 0.04065, 0.02273, 0.04071, 0.02344, 0.04071, 0.02346, 0.04065, 0.02346, 0.04065, 0.02344, 0.03872, 0.02271, 0.03872, 0.02333, 0.03824, 0.02333, 0.03824, 0.02271, 0.03872, 0.02344, 0.03872, 0.02346, 0.03824, 0.02346, 0.03824, 0.02344, 0.03656, 0.01995, 0.03656, 0.02057, 0.03654, 0.02057, 0.03654, 0.01997, 0.03656, 0.02068, 0.03656, 0.0207, 0.03654, 0.0207, 0.03654, 0.02068, 0.04041, 0.02133, 0.04041, 0.0207, 0.04089, 0.0207, 0.04089, 0.02133, 0.04041, 0.0206, 0.04041, 0.02057, 0.04089, 0.02057, 0.04089, 0.0206, 0.03967, 0.01696, 0.03967, 0.01759, 0.03962, 0.01759, 0.03962, 0.01699, 0.03967, 0.01769, 0.03967, 0.01772, 0.03962, 0.01772, 0.03962, 0.01769, 0.04018, 0.02409, 0.04018, 0.02346, 0.04065, 0.02346, 0.04065, 0.02409, 0.04018, 0.02336, 0.04018, 0.02333, 0.04065, 0.02333, 0.04065, 0.02336, 0.03722, 0.02409, 0.03722, 0.02346, 0.0377, 0.02346, 0.0377, 0.02409, 0.03722, 0.02336, 0.03722, 0.02333, 0.0377, 0.02333, 0.0377, 0.02336, 0.03618, 0.02409, 0.03618, 0.02346, 0.03621, 0.02346, 0.03621, 0.02406, 0.03618, 0.02336, 0.03618, 0.02333, 0.03621, 0.02333, 0.03621, 0.02336, 0.03824, 0.02271, 0.03824, 0.02208, 0.03872, 0.02208, 0.03872, 0.02271, 0.03824, 0.02198, 0.03824, 0.02195, 0.03872, 0.02195, 0.03872, 0.02198, 0.04079, 0.02271, 0.04079, 0.02333, 0.04077, 0.02333, 0.04077, 0.02273, 0.04079, 0.02344, 0.04079, 0.02346, 0.04077, 0.02346, 0.04077, 0.02344, 0.03669, 0.02271, 0.03669, 0.02333, 0.03621, 0.02333, 0.03621, 0.02271, 0.03669, 0.02344, 0.03669, 0.02346, 0.03621, 0.02346, 0.03621, 0.02344, 0.03922, 0.02409, 0.03922, 0.02346, 0.0397, 0.02346, 0.0397, 0.02409, 0.03922, 0.02336, 0.03922, 0.02333, 0.0397, 0.02333, 0.0397, 0.02336, 0.03872, 0.02409, 0.03872, 0.02346, 0.03876, 0.02346, 0.03876, 0.02406, 0.03872, 0.02336, 0.03872, 0.02333, 0.03876, 0.02333, 0.03876, 0.02336, 0.04072, 0.02133, 0.04072, 0.02195, 0.04024, 0.02195, 0.04024, 0.02133, 0.04072, 0.02206, 0.04072, 0.02208, 0.04024, 0.02208, 0.04024, 0.02206, 0.03804, 0.01857, 0.03804, 0.01919, 0.03802, 0.01919, 0.03802, 0.01859, 0.03804, 0.0193, 0.03804, 0.01932, 0.03802, 0.01932, 0.03802, 0.0193, 0.04015, 0.01696, 0.04015, 0.01759, 0.03967, 0.01759, 0.03967, 0.01696, 0.04015, 0.01769, 0.04015, 0.01772, 0.03967, 0.01772, 0.03967, 0.01769, 0.03793, 0.02133, 0.03793, 0.0207, 0.03841, 0.0207, 0.03841, 0.02133, 0.03793, 0.0206, 0.03793, 0.02057, 0.03841, 0.02057, 0.03841, 0.0206, 0.04068, 0.01834, 0.04068, 0.01772, 0.04074, 0.01772, 0.04074, 0.01832, 0.04068, 0.01762, 0.04068, 0.01759, 0.04074, 0.01759, 0.04074, 0.01762, 0.03519, 0.02133, 0.03519, 0.0207, 0.03521, 0.0207, 0.03521, 0.0213, 0.03519, 0.0206, 0.03519, 0.02057, 0.03521, 0.02057, 0.03521, 0.0206, 0.03418, 0.02282, 0.03418, 0.02219, 0.03425, 0.02219, 0.03425, 0.02279, 0.03418, 0.02209, 0.03418, 0.02206, 0.03425, 0.02206, 0.03425, 0.02209, 0.04074, 0.01834, 0.04074, 0.01772, 0.04077, 0.01772, 0.04077, 0.01832, 0.04074, 0.01762, 0.04074, 0.01759, 0.04077, 0.01759, 0.04077, 0.01762, 0.03567, 0.02133, 0.03567, 0.02195, 0.03519, 0.02195, 0.03519, 0.02133, 0.03567, 0.02206, 0.03567, 0.02208, 0.03519, 0.02208, 0.03519, 0.02206, 0.03418, 0.02144, 0.03418, 0.02206, 0.0337, 0.02206, 0.0337, 0.02144, 0.03418, 0.02217, 0.03418, 0.02219, 0.0337, 0.02219, 0.0337, 0.02217, 0.04722, 0.01919, 0.04027, 0.01919, 0.04027, 0.01412, 0.04722, 0.01412, 0.04722, 0.01328, 0.04027, 0.01328, 0.04027, 0.01307, 0.04722, 0.01307, 0.8516, 0.02343, 0.8522, 0.02343, 0.8522, 0.02348, 0.8515, 0.02348, 0.8523, 0.02343, 0.8523, 0.02343, 0.8523, 0.02348, 0.8523, 0.02348, 0.8529, 0.02205, 0.8523, 0.02205, 0.8523, 0.02199, 0.853, 0.02199, 0.8522, 0.02205, 0.8522, 0.02205, 0.8522, 0.02199, 0.8522, 0.02199, 0.8545, 0.0205, 0.8545, 0.02199, 0.8538, 0.02199, 0.8538, 0.0205, 0.8537, 0.0205, 0.8537, 0.02199, 0.8537, 0.02199, 0.8537, 0.0205, 0.8559, 0.01901, 0.8559, 0.01969, 0.8545, 0.01969, 0.8545, 0.01901, 0.8559, 0.01979, 0.8559, 0.01982, 0.8545, 0.01982, 0.8545, 0.01979, 0.8515, 0.0205, 0.8515, 0.01982, 0.853, 0.01982, 0.853, 0.0205, 0.8515, 0.01972, 0.8515, 0.01969, 0.853, 0.01969, 0.853, 0.01972, 0.8515, 0.01982, 0.8515, 0.01979, 0.853, 0.01979, 0.853, 0.01982, 0.8515, 0.01979, 0.8515, 0.01977, 0.853, 0.01977, 0.853, 0.01979, 0.8515, 0.01977, 0.8515, 0.01974, 0.853, 0.01974, 0.853, 0.01977, 0.8515, 0.01974, 0.8515, 0.01972, 0.853, 0.01972, 0.853, 0.01974, 0.8559, 0.01969, 0.8559, 0.01972, 0.8545, 0.01972, 0.8545, 0.01969, 0.8559, 0.01972, 0.8559, 0.01974, 0.8545, 0.01974, 0.8545, 0.01972, 0.8559, 0.01974, 0.8559, 0.01977, 0.8545, 0.01977, 0.8545, 0.01974, 0.8559, 0.01977, 0.8559, 0.01979, 0.8545, 0.01979, 0.8545, 0.01977, 0.8538, 0.0205, 0.8538, 0.02199, 0.8538, 0.02199, 0.8538, 0.0205, 0.8538, 0.0205, 0.8538, 0.02199, 0.8537, 0.02199, 0.8537, 0.0205, 0.8537, 0.0205, 0.8537, 0.02199, 0.8537, 0.02199, 0.8537, 0.0205, 0.8537, 0.0205, 0.8537, 0.02199, 0.8537, 0.02199, 0.8537, 0.0205, 0.8523, 0.02205, 0.8523, 0.02205, 0.8523, 0.02199, 0.8523, 0.02199, 0.8523, 0.02205, 0.8523, 0.02205, 0.8523, 0.02199, 0.8523, 0.02199, 0.8523, 0.02205, 0.8522, 0.02205, 0.8522, 0.02199, 0.8523, 0.02199, 0.8522, 0.02205, 0.8522, 0.02205, 0.8522, 0.02199, 0.8522, 0.02199, 0.8522, 0.02343, 0.8522, 0.02343, 0.8522, 0.02348, 0.8522, 0.02348, 0.8522, 0.02343, 0.8522, 0.02343, 0.8522, 0.02348, 0.8522, 0.02348, 0.8522, 0.02343, 0.8523, 0.02343, 0.8523, 0.02348, 0.8522, 0.02348, 0.8523, 0.02343, 0.8523, 0.02343, 0.8523, 0.02348, 0.8523, 0.02348, 0.04722, 0.01412, 0.04027, 0.01412, 0.04027, 0.01391, 0.04722, 0.01391, 0.04722, 0.01391, 0.04027, 0.01391, 0.04027, 0.0137, 0.04722, 0.0137, 0.04722, 0.0137, 0.04027, 0.0137, 0.04027, 0.01349, 0.04722, 0.01349, 0.04722, 0.01349, 0.04027, 0.01349, 0.04027, 0.01328, 0.04722, 0.01328, 0.03418, 0.02206, 0.03418, 0.02209, 0.0337, 0.02209, 0.0337, 0.02206, 0.03418, 0.02209, 0.03418, 0.02212, 0.0337, 0.02212, 0.0337, 0.02209, 0.03418, 0.02212, 0.03418, 0.02214, 0.0337, 0.02214, 0.0337, 0.02212, 0.03418, 0.02214, 0.03418, 0.02217, 0.0337, 0.02217, 0.0337, 0.02214, 0.03567, 0.02195, 0.03567, 0.02198, 0.03519, 0.02198, 0.03519, 0.02195, 0.03567, 0.02198, 0.03567, 0.022, 0.03519, 0.022, 0.03519, 0.02198, 0.03567, 0.022, 0.03567, 0.02203, 0.03519, 0.02203, 0.03519, 0.022, 0.03567, 0.02203, 0.03567, 0.02206, 0.03519, 0.02206, 0.03519, 0.02203, 0.04074, 0.01772, 0.04074, 0.01769, 0.04077, 0.01769, 0.04077, 0.01772, 0.04074, 0.01769, 0.04074, 0.01767, 0.04077, 0.01767, 0.04077, 0.01769, 0.04074, 0.01767, 0.04074, 0.01764, 0.04077, 0.01764, 0.04077, 0.01767, 0.04074, 0.01764, 0.04074, 0.01762, 0.04077, 0.01762, 0.04077, 0.01764, 0.03418, 0.02219, 0.03418, 0.02217, 0.03425, 0.02217, 0.03425, 0.02219, 0.03418, 0.02217, 0.03418, 0.02214, 0.03425, 0.02214, 0.03425, 0.02217, 0.03418, 0.02214, 0.03418, 0.02212, 0.03425, 0.02212, 0.03425, 0.02214, 0.03418, 0.02212, 0.03418, 0.02209, 0.03425, 0.02209, 0.03425, 0.02212, 0.03519, 0.0207, 0.03519, 0.02068, 0.03521, 0.02068, 0.03521, 0.0207, 0.03519, 0.02068, 0.03519, 0.02065, 0.03521, 0.02065, 0.03521, 0.02068, 0.03519, 0.02065, 0.03519, 0.02062, 0.03521, 0.02062, 0.03521, 0.02065, 0.03519, 0.02062, 0.03519, 0.0206, 0.03521, 0.0206, 0.03521, 0.02062, 0.04068, 0.01772, 0.04068, 0.01769, 0.04074, 0.01769, 0.04074, 0.01772, 0.04068, 0.01769, 0.04068, 0.01767, 0.04074, 0.01767, 0.04074, 0.01769, 0.04068, 0.01767, 0.04068, 0.01764, 0.04074, 0.01764, 0.04074, 0.01767, 0.04068, 0.01764, 0.04068, 0.01762, 0.04074, 0.01762, 0.04074, 0.01764, 0.03793, 0.0207, 0.03793, 0.02068, 0.03841, 0.02068, 0.03841, 0.0207, 0.03793, 0.02068, 0.03793, 0.02065, 0.03841, 0.02065, 0.03841, 0.02068, 0.03793, 0.02065, 0.03793, 0.02062, 0.03841, 0.02062, 0.03841, 0.02065, 0.03793, 0.02062, 0.03793, 0.0206, 0.03841, 0.0206, 0.03841, 0.02062, 0.04015, 0.01759, 0.04015, 0.01762, 0.03967, 0.01762, 0.03967, 0.01759, 0.04015, 0.01762, 0.04015, 0.01764, 0.03967, 0.01764, 0.03967, 0.01762, 0.04015, 0.01764, 0.04015, 0.01767, 0.03967, 0.01767, 0.03967, 0.01764, 0.04015, 0.01767, 0.04015, 0.01769, 0.03967, 0.01769, 0.03967, 0.01767, 0.03804, 0.01919, 0.03804, 0.01922, 0.03802, 0.01922, 0.03802, 0.01919, 0.03804, 0.01922, 0.03804, 0.01925, 0.03802, 0.01925, 0.03802, 0.01922, 0.03804, 0.01925, 0.03804, 0.01927, 0.03802, 0.01927, 0.03802, 0.01925, 0.03804, 0.01927, 0.03804, 0.0193, 0.03802, 0.0193, 0.03802, 0.01927, 0.04072, 0.02195, 0.04072, 0.02198, 0.04024, 0.02198, 0.04024, 0.02195, 0.04072, 0.02198, 0.04072, 0.022, 0.04024, 0.022, 0.04024, 0.02198, 0.04072, 0.022, 0.04072, 0.02203, 0.04024, 0.02203, 0.04024, 0.022, 0.04072, 0.02203, 0.04072, 0.02206, 0.04024, 0.02206, 0.04024, 0.02203, 0.03872, 0.02346, 0.03872, 0.02344, 0.03876, 0.02344, 0.03876, 0.02346, 0.03872, 0.02344, 0.03872, 0.02341, 0.03876, 0.02341, 0.03876, 0.02344, 0.03872, 0.02341, 0.03872, 0.02338, 0.03876, 0.02338, 0.03876, 0.02341, 0.03872, 0.02338, 0.03872, 0.02336, 0.03876, 0.02336, 0.03876, 0.02338, 0.03922, 0.02346, 0.03922, 0.02344, 0.0397, 0.02344, 0.0397, 0.02346, 0.03922, 0.02344, 0.03922, 0.02341, 0.0397, 0.02341, 0.0397, 0.02344, 0.03922, 0.02341, 0.03922, 0.02338, 0.0397, 0.02338, 0.0397, 0.02341, 0.03922, 0.02338, 0.03922, 0.02336, 0.0397, 0.02336, 0.0397, 0.02338, 0.03669, 0.02333, 0.03669, 0.02336, 0.03621, 0.02336, 0.03621, 0.02333, 0.03669, 0.02336, 0.03669, 0.02338, 0.03621, 0.02338, 0.03621, 0.02336, 0.03669, 0.02338, 0.03669, 0.02341, 0.03621, 0.02341, 0.03621, 0.02338, 0.03669, 0.02341, 0.03669, 0.02344, 0.03621, 0.02344, 0.03621, 0.02341, 0.04079, 0.02333, 0.04079, 0.02336, 0.04077, 0.02336, 0.04077, 0.02333, 0.04079, 0.02336, 0.04079, 0.02338, 0.04077, 0.02338, 0.04077, 0.02336, 0.04079, 0.02338, 0.04079, 0.02341, 0.04077, 0.02341, 0.04077, 0.02338, 0.04079, 0.02341, 0.04079, 0.02344, 0.04077, 0.02344, 0.04077, 0.02341, 0.03824, 0.02208, 0.03824, 0.02206, 0.03872, 0.02206, 0.03872, 0.02208, 0.03824, 0.02206, 0.03824, 0.02203, 0.03872, 0.02203, 0.03872, 0.02206, 0.03824, 0.02203, 0.03824, 0.022, 0.03872, 0.022, 0.03872, 0.02203, 0.03824, 0.022, 0.03824, 0.02198, 0.03872, 0.02198, 0.03872, 0.022, 0.03618, 0.02346, 0.03618, 0.02344, 0.03621, 0.02344, 0.03621, 0.02346, 0.03618, 0.02344, 0.03618, 0.02341, 0.03621, 0.02341, 0.03621, 0.02344, 0.03618, 0.02341, 0.03618, 0.02338, 0.03621, 0.02338, 0.03621, 0.02341, 0.03618, 0.02338, 0.03618, 0.02336, 0.03621, 0.02336, 0.03621, 0.02338, 0.03722, 0.02346, 0.03722, 0.02344, 0.0377, 0.02344, 0.0377, 0.02346, 0.03722, 0.02344, 0.03722, 0.02341, 0.0377, 0.02341, 0.0377, 0.02344, 0.03722, 0.02341, 0.03722, 0.02338, 0.0377, 0.02338, 0.0377, 0.02341, 0.03722, 0.02338, 0.03722, 0.02336, 0.0377, 0.02336, 0.0377, 0.02338, 0.04018, 0.02346, 0.04018, 0.02344, 0.04065, 0.02344, 0.04065, 0.02346, 0.04018, 0.02344, 0.04018, 0.02341, 0.04065, 0.02341, 0.04065, 0.02344, 0.04018, 0.02341, 0.04018, 0.02338, 0.04065, 0.02338, 0.04065, 0.02341, 0.04018, 0.02338, 0.04018, 0.02336, 0.04065, 0.02336, 0.04065, 0.02338, 0.03967, 0.01759, 0.03967, 0.01762, 0.03962, 0.01762, 0.03962, 0.01759, 0.03967, 0.01762, 0.03967, 0.01764, 0.03962, 0.01764, 0.03962, 0.01762, 0.03967, 0.01764, 0.03967, 0.01767, 0.03962, 0.01767, 0.03962, 0.01764, 0.03967, 0.01767, 0.03967, 0.01769, 0.03962, 0.01769, 0.03962, 0.01767, 0.04041, 0.0207, 0.04041, 0.02068, 0.04089, 0.02068, 0.04089, 0.0207, 0.04041, 0.02068, 0.04041, 0.02065, 0.04089, 0.02065, 0.04089, 0.02068, 0.04041, 0.02065, 0.04041, 0.02062, 0.04089, 0.02062, 0.04089, 0.02065, 0.04041, 0.02062, 0.04041, 0.0206, 0.04089, 0.0206, 0.04089, 0.02062, 0.03656, 0.02057, 0.03656, 0.0206, 0.03654, 0.0206, 0.03654, 0.02057, 0.03656, 0.0206, 0.03656, 0.02062, 0.03654, 0.02062, 0.03654, 0.0206, 0.03656, 0.02062, 0.03656, 0.02065, 0.03654, 0.02065, 0.03654, 0.02062, 0.03656, 0.02065, 0.03656, 0.02068, 0.03654, 0.02068, 0.03654, 0.02065, 0.03872, 0.02333, 0.03872, 0.02336, 0.03824, 0.02336, 0.03824, 0.02333, 0.03872, 0.02336, 0.03872, 0.02338, 0.03824, 0.02338, 0.03824, 0.02336, 0.03872, 0.02338, 0.03872, 0.02341, 0.03824, 0.02341, 0.03824, 0.02338, 0.03872, 0.02341, 0.03872, 0.02344, 0.03824, 0.02344, 0.03824, 0.02341, 0.04071, 0.02333, 0.04071, 0.02336, 0.04065, 0.02336, 0.04065, 0.02333, 0.04071, 0.02336, 0.04071, 0.02338, 0.04065, 0.02338, 0.04065, 0.02336, 0.04071, 0.02338, 0.04071, 0.02341, 0.04065, 0.02341, 0.04065, 0.02338, 0.04071, 0.02341, 0.04071, 0.02344, 0.04065, 0.02344, 0.04065, 0.02341, 0.03667, 0.01932, 0.03667, 0.0193, 0.0367, 0.0193, 0.0367, 0.01932, 0.03667, 0.0193, 0.03667, 0.01927, 0.0367, 0.01927, 0.0367, 0.0193, 0.03667, 0.01927, 0.03667, 0.01925, 0.0367, 0.01925, 0.0367, 0.01927, 0.03667, 0.01925, 0.03667, 0.01922, 0.0367, 0.01922, 0.0367, 0.01925, 0.03841, 0.0207, 0.03841, 0.02068, 0.03849, 0.02068, 0.03849, 0.0207, 0.03841, 0.02068, 0.03841, 0.02065, 0.03849, 0.02065, 0.03849, 0.02068, 0.03841, 0.02065, 0.03841, 0.02062, 0.03849, 0.02062, 0.03849, 0.02065, 0.03841, 0.02062, 0.03841, 0.0206, 0.03849, 0.0206, 0.03849, 0.02062, 0.04079, 0.01919, 0.04079, 0.01922, 0.04076, 0.01922, 0.04076, 0.01919, 0.04079, 0.01922, 0.04079, 0.01925, 0.04076, 0.01925, 0.04076, 0.01922, 0.04079, 0.01925, 0.04079, 0.01927, 0.04076, 0.01927, 0.04076, 0.01925, 0.04079, 0.01927, 0.04079, 0.0193, 0.04076, 0.0193, 0.04076, 0.01927, 0.03849, 0.0207, 0.03849, 0.02068, 0.03895, 0.02068, 0.03895, 0.0207, 0.03849, 0.02068, 0.03849, 0.02065, 0.03895, 0.02065, 0.03895, 0.02068, 0.03849, 0.02065, 0.03849, 0.02062, 0.03895, 0.02062, 0.03895, 0.02065, 0.03849, 0.02062, 0.03849, 0.0206, 0.03895, 0.0206, 0.03895, 0.02062, 0.03962, 0.01759, 0.03962, 0.01762, 0.03916, 0.01762, 0.03916, 0.01759, 0.03962, 0.01762, 0.03962, 0.01764, 0.03916, 0.01764, 0.03916, 0.01762, 0.03962, 0.01764, 0.03962, 0.01767, 0.03916, 0.01767, 0.03916, 0.01764, 0.03962, 0.01767, 0.03962, 0.01769, 0.03916, 0.01769, 0.03916, 0.01767, 0.03471, 0.02217, 0.03471, 0.02214, 0.03518, 0.02214, 0.03518, 0.02217, 0.03471, 0.02214, 0.03471, 0.02212, 0.03518, 0.02212, 0.03518, 0.02214, 0.03471, 0.02212, 0.03471, 0.02209, 0.03518, 0.02209, 0.03518, 0.02212, 0.03471, 0.02209, 0.03471, 0.02207, 0.03518, 0.02207, 0.03518, 0.02209, 0.03719, 0.02333, 0.03719, 0.02336, 0.03673, 0.02336, 0.03673, 0.02333, 0.03719, 0.02336, 0.03719, 0.02338, 0.03673, 0.02338, 0.03673, 0.02336, 0.03719, 0.02338, 0.03719, 0.02341, 0.03673, 0.02341, 0.03673, 0.02338, 0.03719, 0.02341, 0.03719, 0.02344, 0.03673, 0.02344, 0.03673, 0.02341, 0.03621, 0.02195, 0.03621, 0.02198, 0.03574, 0.02198, 0.03574, 0.02195, 0.03621, 0.02198, 0.03621, 0.022, 0.03574, 0.022, 0.03574, 0.02198, 0.03621, 0.022, 0.03621, 0.02203, 0.03574, 0.02203, 0.03574, 0.022, 0.03621, 0.02203, 0.03621, 0.02206, 0.03574, 0.02206, 0.03574, 0.02203, 0.0388, 0.02208, 0.0388, 0.02206, 0.03926, 0.02206, 0.03926, 0.02208, 0.0388, 0.02206, 0.0388, 0.02203, 0.03926, 0.02203, 0.03926, 0.02206, 0.0388, 0.02203, 0.0388, 0.022, 0.03926, 0.022, 0.03926, 0.02203, 0.0388, 0.022, 0.0388, 0.02198, 0.03926, 0.02198, 0.03926, 0.022, 0.03774, 0.02346, 0.03774, 0.02344, 0.0382, 0.02344, 0.0382, 0.02346, 0.03774, 0.02344, 0.03774, 0.02341, 0.0382, 0.02341, 0.0382, 0.02344, 0.03774, 0.02341, 0.03774, 0.02338, 0.0382, 0.02338, 0.0382, 0.02341, 0.03774, 0.02338, 0.03774, 0.02336, 0.0382, 0.02336, 0.0382, 0.02338, 0.03463, 0.02342, 0.03463, 0.02345, 0.03417, 0.02345, 0.03417, 0.02342, 0.03463, 0.02345, 0.03463, 0.02347, 0.03417, 0.02347, 0.03417, 0.02345, 0.03463, 0.02347, 0.03463, 0.0235, 0.03417, 0.0235, 0.03417, 0.02347, 0.03463, 0.0235, 0.03463, 0.02352, 0.03417, 0.02352, 0.03417, 0.0235, 0.03922, 0.02333, 0.03922, 0.02336, 0.03876, 0.02336, 0.03876, 0.02333, 0.03922, 0.02336, 0.03922, 0.02338, 0.03876, 0.02338, 0.03876, 0.02336, 0.03922, 0.02338, 0.03922, 0.02341, 0.03876, 0.02341, 0.03876, 0.02338, 0.03922, 0.02341, 0.03922, 0.02344, 0.03876, 0.02344, 0.03876, 0.02341, 0.03471, 0.02206, 0.03471, 0.02209, 0.03425, 0.02209, 0.03425, 0.02206, 0.03471, 0.02209, 0.03471, 0.02212, 0.03425, 0.02212, 0.03425, 0.02209, 0.03471, 0.02212, 0.03471, 0.02214, 0.03425, 0.02214, 0.03425, 0.02212, 0.03471, 0.02214, 0.03471, 0.02217, 0.03425, 0.02217, 0.03425, 0.02214, 0.03669, 0.02346, 0.03669, 0.02344, 0.03673, 0.02344, 0.03673, 0.02346, 0.03669, 0.02344, 0.03669, 0.02341, 0.03673, 0.02341, 0.03673, 0.02344, 0.03669, 0.02341, 0.03669, 0.02338, 0.03673, 0.02338, 0.03673, 0.02341, 0.03669, 0.02338, 0.03669, 0.02336, 0.03673, 0.02336, 0.03673, 0.02338, 0.04053, 0.01932, 0.04053, 0.0193, 0.04059, 0.0193, 0.04059, 0.01932, 0.04053, 0.0193, 0.04053, 0.01927, 0.04059, 0.01927, 0.04059, 0.0193, 0.04053, 0.01927, 0.04053, 0.01925, 0.04059, 0.01925, 0.04059, 0.01927, 0.04053, 0.01925, 0.04053, 0.01922, 0.04059, 0.01922, 0.04059, 0.01925, 0.03567, 0.02208, 0.03567, 0.02206, 0.03574, 0.02206, 0.03574, 0.02208, 0.03567, 0.02206, 0.03567, 0.02203, 0.03574, 0.02203, 0.03574, 0.02206, 0.03567, 0.02203, 0.03567, 0.022, 0.03574, 0.022, 0.03574, 0.02203, 0.03567, 0.022, 0.03567, 0.02198, 0.03574, 0.02198, 0.03574, 0.022, 0.03872, 0.02208, 0.03872, 0.02206, 0.0388, 0.02206, 0.0388, 0.02208, 0.03872, 0.02206, 0.03872, 0.02203, 0.0388, 0.02203, 0.0388, 0.02206, 0.03872, 0.02203, 0.03872, 0.022, 0.0388, 0.022, 0.0388, 0.02203, 0.03872, 0.022, 0.03872, 0.02198, 0.0388, 0.02198, 0.0388, 0.022, 0.04065, 0.01919, 0.04065, 0.01922, 0.04059, 0.01922, 0.04059, 0.01919, 0.04065, 0.01922, 0.04065, 0.01925, 0.04059, 0.01925, 0.04059, 0.01922, 0.04065, 0.01925, 0.04065, 0.01927, 0.04059, 0.01927, 0.04059, 0.01925, 0.04065, 0.01927, 0.04065, 0.0193, 0.04059, 0.0193, 0.04059, 0.01927, 0.0377, 0.02346, 0.0377, 0.02344, 0.03774, 0.02344, 0.03774, 0.02346, 0.0377, 0.02344, 0.0377, 0.02341, 0.03774, 0.02341, 0.03774, 0.02344, 0.0377, 0.02341, 0.0377, 0.02338, 0.03774, 0.02338, 0.03774, 0.02341, 0.0377, 0.02338, 0.0377, 0.02336, 0.03774, 0.02336, 0.03774, 0.02338])
me_cube_007.materials.append(mat_material)
me_cube_007.materials.append(mat_material_002)
me_cube_007.use_remesh_preserve_volume = False
me_cube_007.use_remesh_preserve_attributes = False
me_cube_007.use_mirror_vertex_groups = False
me_cube_007.update()

# ---- objects
ob_cube_006 = bpy.data.objects.new('Cube.006', me_cube_007)

# ---- transforms, parenting, visibility, modifiers, constraints
ob_cube_006.location = (0.06315, 0.4021, 0.0)
ob_cube_006.rotation_euler = (-0.0406, 0.07838, 1.142)
ob_cube_006.scale = (0.671, 0.5812, 0.01383)
ob_cube_006.lineart.crease_threshold = 0.0

# ---- collection membership
col_collection_1.objects.link(ob_cube_006)

# ---- scene / render settings (as saved in the file)
scene.frame_start = 1; scene.frame_end = 250; scene.frame_set(197)
scene.render.engine = 'CYCLES'
scene.render.resolution_percentage = 50
scene.render.dither_intensity = 0.0
scene.cycles.use_denoising = False
scene.cycles.samples = 128
scene.cycles.sampling_pattern = 'TABULATED_SOBOL'
scene.cycles.light_sampling_threshold = 0.0
scene.cycles.use_adaptive_sampling = False
scene.cycles.use_light_tree = False
scene.cycles.blur_glossy = 0.0
scene.cycles.sample_clamp_indirect = 0.0
scene.view_settings.view_transform = 'Standard'
bpy.context.view_layer.update()

# ---- added for rendering (the .blend has no active camera and no usable light): camera, sun
cam_auto = bpy.data.cameras.new('AutoCamera')
cam_auto.lens = 50.0
cam_auto.sensor_width = 36.0
cam_auto.clip_end = 1000.0
ob_auto_camera = bpy.data.objects.new('AutoCamera', cam_auto)
scene.collection.objects.link(ob_auto_camera)
ob_auto_camera.location = (2.26431, -2.24615, 1.67863)
ob_auto_camera.rotation_euler = (1.09748, -7.21219e-08, 0.694738)
scene.camera = ob_auto_camera
light_auto_sun = bpy.data.lights.new('AutoSun', 'SUN')
light_auto_sun.energy = 3.0
light_auto_sun.angle = 0.0523599
ob_auto_sun = bpy.data.objects.new('AutoSun', light_auto_sun)
scene.collection.objects.link(ob_auto_sun)
ob_auto_sun.rotation_euler = (0.872665, 0.174533, 0.523599)
bpy.context.view_layer.update()
